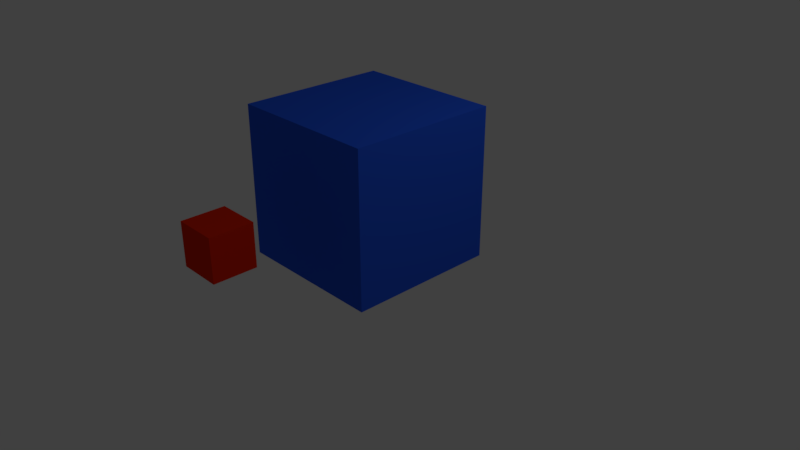 # Source: Cube1.1.blend  (saved by Blender 2.79.0; exported with 4.5.12 LTS)
import bpy
from mathutils import Matrix  # noqa: F401  (used for matrix-valued properties, if any)

bpy.ops.wm.read_factory_settings(use_empty=True)
scene = bpy.context.scene
scene.name = 'Scene'

# ---- collections
col_collection_1 = bpy.data.collections.new('Collection 1'); scene.collection.children.link(col_collection_1)

# ---- materials (node trees are filled in below, after node groups)
mat_cube1attack = bpy.data.materials.new('Cube1Attack')
mat_cube1attack.alpha_threshold = 0.0
mat_cube1attack.use_transparent_shadow = False
mat_cube1attack.diffuse_color = (0.8, 0.02115, 0.0, 1.0)
mat_cube1attack.specular_color = (1.0, 0.9068, 0.9348)
mat_cube1attack.roughness = 0.5
mat_cube1attack.specular_intensity = 0.5105
mat_cube1attack.line_color = (0.0, 0.0, 0.0, 1.0)
mat_cube1 = bpy.data.materials.new('Cube1')
mat_cube1.alpha_threshold = 0.0
mat_cube1.use_transparent_shadow = False
mat_cube1.diffuse_color = (0.02269, 0.1046, 0.8, 1.0)
mat_cube1.specular_color = (1.0, 0.9068, 0.9348)
mat_cube1.roughness = 0.5
mat_cube1.line_color = (0.0, 0.0, 0.0, 1.0)

# ---- material node trees

# ---- world
world_world = bpy.data.worlds.new('World'); scene.world = world_world
world_world.color = (0.05088, 0.05088, 0.05088)
world_world.use_sun_shadow = False
world_world.sun_shadow_jitter_overblur = 0.0
world_world.cycles.sampling_method = 'MANUAL'

# ---- cameras
cam_camera = bpy.data.cameras.new('Camera')
cam_camera.clip_end = 100.0
cam_camera.lens = 35.0
cam_camera.sensor_width = 32.0
cam_camera.sensor_height = 18.0
cam_camera.ortho_scale = 7.314
cam_camera.dof.focus_distance = 0.0
cam_camera.dof.aperture_fstop = 128.0

# ---- lights
light_lamp = bpy.data.lights.new('Lamp', 'POINT')
light_lamp.transmission_factor = 0.0
light_lamp.cutoff_distance = 30.0
light_lamp.energy = 100.0
light_lamp.shadow_buffer_clip_start = 1.001
light_lamp.shadow_soft_size = 0.1
light_lamp.shadow_maximum_resolution = 0.006
light_lamp.use_absolute_resolution = True

# ---- meshes
me_cube_001 = bpy.data.meshes.new('Cube.001')
me_cube_001.from_pydata([(-0.8748, -0.8748, -0.8748), (-0.8748, -0.8748, 0.8748), (-0.8748, 0.8748, -0.8748), (-0.8748, 0.8748, 0.8748), (0.8748, -0.8748, -0.8748), (0.8748, -0.8748, 0.8748), (0.8748, 0.8748, -0.8748), (0.8748, 0.8748, 0.8748)], [], [(0, 1, 3, 2), (2, 3, 7, 6), (6, 7, 5, 4), (4, 5, 1, 0), (2, 6, 4, 0), (7, 3, 1, 5)])
_uv = me_cube_001.uv_layers.new(name='UVMap')
_uv.uv.foreach_set('vector', [0.6667, 0.3333, 0.3333, 0.3333, 0.3333, 3.974e-08, 0.6667, 0.0, 0.3333, 0.6667, 3.974e-08, 0.6667, 0.0, 0.3333, 0.3333, 0.3333, 0.3333, 0.3333, 1.291e-07, 0.3333, 0.0, 8.941e-08, 0.3333, 0.0, 0.3333, 0.6667, 0.3333, 0.3333, 0.6667, 0.3333, 0.6667, 0.6667, 1.0, 0.3333, 0.6667, 0.3333, 0.6667, 2.98e-08, 1.0, 0.0, 0.3333, 0.6667, 0.3333, 1.0, 4.967e-08, 1.0, 0.0, 0.6667])
me_cube_001.materials.append(mat_cube1attack)
me_cube_001.use_remesh_preserve_volume = False
me_cube_001.use_remesh_preserve_attributes = False
me_cube_001.use_mirror_vertex_groups = False
me_cube_001.update()
me_cube = bpy.data.meshes.new('Cube')
me_cube.from_pydata([(1.0, 1.0, 0.0009309), (1.0, -1.0, 0.0009309), (-1.0, -1.0, 0.0009309), (-1.0, 1.0, 0.0009309), (1.0, 1.0, 2.001), (1.0, -1.0, 2.001), (-1.0, -1.0, 2.001), (-1.0, 1.0, 2.001)], [], [(0, 1, 2, 3), (4, 7, 6, 5), (0, 4, 5, 1), (1, 5, 6, 2), (2, 6, 7, 3), (4, 0, 3, 7)])
_uv = me_cube.uv_layers.new(name='UVMap')
_uv.uv.foreach_set('vector', [0.5, 0.5, 0.5, 0.25, 0.75, 0.25, 0.75, 0.5, 0.25, 0.5, 8.662e-05, 0.5, 8.659e-05, 0.25, 0.25, 0.25, 0.5, 0.5, 0.25, 0.5, 0.25, 0.25, 0.5, 0.25, 0.5, 0.25, 0.25, 0.25, 0.25, 8.671e-05, 0.5, 8.659e-05, 0.75, 0.25, 0.9999, 0.25, 0.9999, 0.5, 0.75, 0.5, 0.25, 0.5, 0.5, 0.5, 0.5, 0.75, 0.25, 0.75])
me_cube.materials.append(mat_cube1)
me_cube.use_remesh_preserve_volume = False
me_cube.use_remesh_preserve_attributes = False
me_cube.use_mirror_vertex_groups = False
me_cube.update()
arm_armature_002 = bpy.data.armatures.new('Armature.002')  # bones are not reproduced
arm_armature_001 = bpy.data.armatures.new('Armature.001')  # bones are not reproduced

# ---- objects
ob_armature = bpy.data.objects.new('Armature', arm_armature_002)
ob_armature_001 = bpy.data.objects.new('Armature.001', arm_armature_001)
ob_cube_001 = bpy.data.objects.new('Cube.001', me_cube_001)
ob_cube = bpy.data.objects.new('Cube', me_cube)
ob_lamp = bpy.data.objects.new('Lamp', light_lamp)
ob_camera = bpy.data.objects.new('Camera', cam_camera)

# ---- transforms, parenting, visibility, modifiers, constraints
ob_armature.location = (0.0, 0.0, 0.0)
ob_armature.show_in_front = True
ob_armature.lineart.crease_threshold = 0.0
ob_armature_001.parent = ob_armature
ob_armature_001.location = (0.0, -2.186, 0.6199)
ob_armature_001.show_in_front = True
ob_armature_001.lineart.crease_threshold = 0.0
ob_cube_001.parent = ob_armature_001
ob_cube_001.matrix_parent_inverse = Matrix(((1.0, 0.0, 0.0, 0.0), (0.0, 1.0, 0.0, 2.015), (0.0, 0.0, 1.0, -0.6199), (0.0, 0.0, 0.0, 1.0)))
ob_cube_001.location = (0.0, -1.987, 0.9134)
ob_cube_001.scale = (0.3176, 0.3176, 0.3176)
ob_cube_001.lineart.crease_threshold = 0.0
_vg = ob_cube_001.vertex_groups.new(name='Attack')
_vg.add([0, 1, 2, 3, 4, 5, 6, 7], 1.0, 'REPLACE')
_m = ob_cube_001.modifiers.new('Armature', 'ARMATURE')
_m.object = ob_armature_001
ob_cube.parent = ob_armature
ob_cube.location = (0.0, 0.0, 0.0)
ob_cube.lock_rotations_4d = False
ob_cube.empty_display_type = 'ARROWS'
ob_cube.lineart.crease_threshold = 0.0
_vg = ob_cube.vertex_groups.new(name='Cube1')
_vg.add([0, 1, 2, 3, 4, 5, 6, 7], 1.0, 'REPLACE')
_m = ob_cube.modifiers.new('Armature', 'ARMATURE')
_m.object = ob_armature
ob_lamp.location = (4.076, 1.005, 5.904)
ob_lamp.rotation_euler = (0.6503, 0.05522, 1.866)
ob_lamp.lock_rotations_4d = False
ob_lamp.empty_display_type = 'ARROWS'
ob_lamp.color = (0.0, 0.0, 0.0, 0.0)
ob_lamp.lineart.crease_threshold = 0.0
ob_camera.location = (7.481, -6.508, 5.344)
ob_camera.rotation_euler = (1.109, 0.0, 0.8149)
ob_camera.lock_rotations_4d = False
ob_camera.empty_display_type = 'ARROWS'
ob_camera.color = (0.0, 0.0, 0.0, 0.0)
ob_camera.display_type = 'WIRE'
ob_camera.lineart.crease_threshold = 0.0

# ---- collection membership
col_collection_1.objects.link(ob_armature)
col_collection_1.objects.link(ob_armature_001)
col_collection_1.objects.link(ob_cube_001)
col_collection_1.objects.link(ob_cube)
col_collection_1.objects.link(ob_lamp)
col_collection_1.objects.link(ob_camera)

# ---- scene / render settings (as saved in the file)
scene.camera = ob_camera
scene.frame_start = 1; scene.frame_end = 250; scene.frame_set(70)
scene.render.engine = 'BLENDER_EEVEE_NEXT'
scene.render.resolution_percentage = 50
scene.render.dither_intensity = 0.0
scene.cycles.use_denoising = False
scene.cycles.samples = 128
scene.cycles.sampling_pattern = 'TABULATED_SOBOL'
scene.cycles.use_adaptive_sampling = False
scene.cycles.use_light_tree = False
scene.cycles.blur_glossy = 0.0
scene.cycles.sample_clamp_indirect = 0.0
scene.view_settings.view_transform = 'Standard'
scene.unit_settings.scale_length = 0.3048
bpy.context.view_layer.update()
